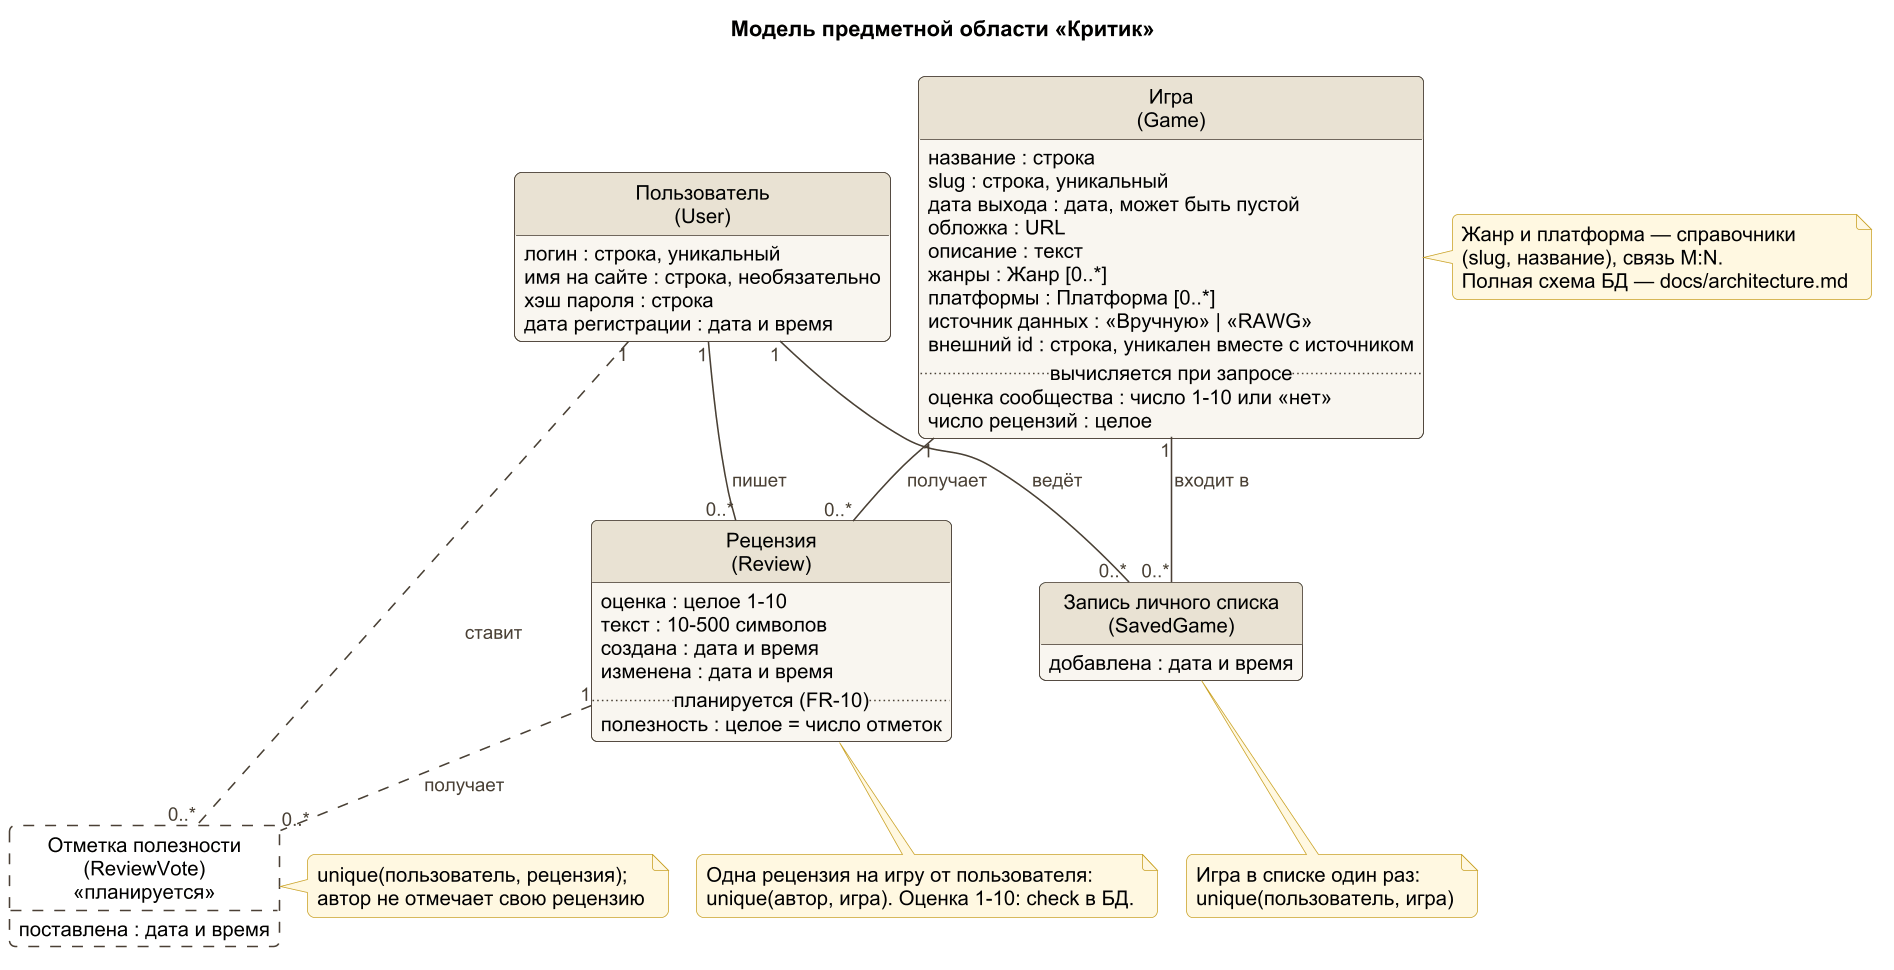

The diagram above was rendered by PlantUML. Its source (embedded in the PNG):
@startuml domain-model
!include _style.iuml
title Модель предметной области «Критик»
hide circle
hide methods
skinparam linetype ortho

class "Пользователь\n(User)" as User {
  логин : строка, уникальный
  имя на сайте : строка, необязательно
  хэш пароля : строка
  дата регистрации : дата и время
}

class "Игра\n(Game)" as Game {
  название : строка
  slug : строка, уникальный
  дата выхода : дата, может быть пустой
  обложка : URL
  описание : текст
  жанры : Жанр [0..*]
  платформы : Платформа [0..*]
  источник данных : «Вручную» | «RAWG»
  внешний id : строка, уникален вместе с источником
  ..вычисляется при запросе..
  оценка сообщества : число 1-10 или «нет»
  число рецензий : целое
}

class "Рецензия\n(Review)" as Review {
  оценка : целое 1-10
  текст : 10-500 символов
  создана : дата и время
  изменена : дата и время
  ..планируется (FR-10)..
  полезность : целое = число отметок
}

class "Запись личного списка\n(SavedGame)" as Saved {
  добавлена : дата и время
}

class "Отметка полезности\n(ReviewVote)\n«планируется»" as Vote #FFFFFF;line.dashed {
  поставлена : дата и время
}

User "1" -- "0..*" Review : пишет >
Game "1" -- "0..*" Review : получает >
User "1" -- "0..*" Saved : ведёт >
Game "1" -- "0..*" Saved : входит в >
User "1" .. "0..*" Vote : ставит >
Review "1" .. "0..*" Vote : получает >

note bottom of Review
  Одна рецензия на игру от пользователя:
  unique(автор, игра). Оценка 1-10: check в БД.
end note
note bottom of Saved
  Игра в списке один раз:
  unique(пользователь, игра)
end note
note right of Vote
  unique(пользователь, рецензия);
  автор не отмечает свою рецензию
end note
note right of Game
  Жанр и платформа — справочники
  (slug, название), связь M:N.
  Полная схема БД — docs/architecture.md
end note
@enduml